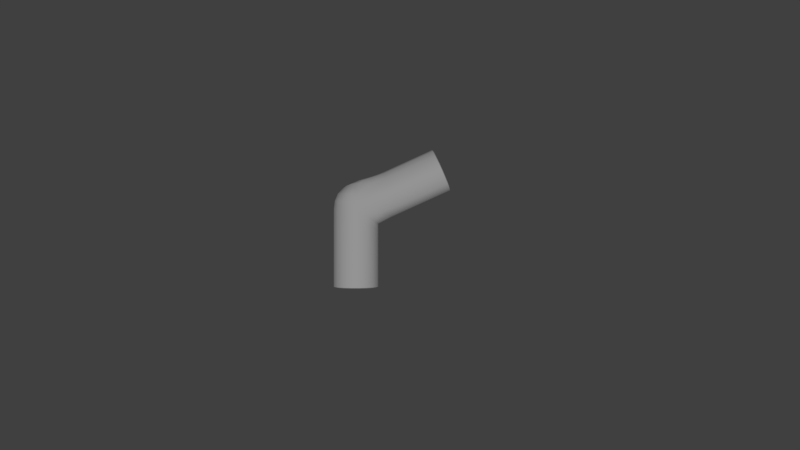# Source: Pipe06-model.blend  (saved by Blender 2.68.0; exported with 4.5.12 LTS)
import bpy
from mathutils import Matrix  # noqa: F401  (used for matrix-valued properties, if any)

bpy.ops.wm.read_factory_settings(use_empty=True)
scene = bpy.context.scene
scene.name = 'Scene'

# ---- collections
col_collection_1 = bpy.data.collections.new('Collection 1'); scene.collection.children.link(col_collection_1)

# ---- materials (node trees are filled in below, after node groups)
mat_01___default = bpy.data.materials.new('01_-_Default')
mat_01___default.alpha_threshold = 0.0
mat_01___default.use_transparent_shadow = False
mat_01___default.roughness = 0.5
mat_01___default.line_color = (0.0, 0.0, 0.0, 1.0)

# ---- material node trees

# ---- world
world_world = bpy.data.worlds.new('World'); scene.world = world_world
world_world.color = (0.05088, 0.05088, 0.05088)
world_world.use_sun_shadow = False
world_world.sun_shadow_jitter_overblur = 0.0
world_world.cycles.sampling_method = 'MANUAL'
world_world.cycles.sample_map_resolution = 256

# ---- cameras
cam_camera = bpy.data.cameras.new('Camera')
cam_camera.clip_end = 100.0
cam_camera.lens = 35.0
cam_camera.sensor_width = 32.0
cam_camera.sensor_height = 18.0
cam_camera.dof.focus_distance = 0.0
cam_camera.dof.aperture_fstop = 128.0

# ---- lights
light_sun = bpy.data.lights.new('Sun', 'SUN')
light_sun.transmission_factor = 0.0
light_sun.angle = 0.1993
light_sun.energy = 1.0
light_sun.shadow_buffer_clip_start = 0.5
light_sun.shadow_soft_size = 0.1
light_sun.shadow_cascade_max_distance = 1000.0
light_sun.cycles.use_multiple_importance_sampling = False

# ---- meshes
me_elbow_up = bpy.data.meshes.new('elbow_up')
me_elbow_up.from_pydata([(1.888, 2.547, -1.278), (1.945, 2.521, -0.9507), (1.945, 0.08415, -0.9507), (1.888, 0.08415, -1.278), (1.721, 2.628, -1.566), (1.721, 0.08415, -1.566), (1.467, 2.651, -1.78), (1.467, 0.08415, -1.78), (1.154, 2.651, -1.894), (1.154, 0.08416, -1.894), (0.8218, 2.651, -1.894), (0.8218, 0.08416, -1.894), (0.5094, 2.651, -1.78), (0.5094, 0.08416, -1.78), (0.2547, 2.648, -1.566), (0.2547, 0.08415, -1.566), (0.08843, 2.654, -1.278), (0.08843, 0.08415, -1.278), (0.03069, 2.653, -0.9507), (0.03069, 0.08415, -0.9507), (1.888, 2.766, -1.236), (1.945, 2.719, -0.9507), (1.721, 2.867, -1.623), (1.467, 3.03, -1.789), (1.154, 3.03, -1.894), (0.8218, 3.03, -1.894), (0.5094, 3.03, -1.741), (0.2547, 3.033, -1.537), (0.08843, 3.027, -1.236), (0.03069, 3.022, -0.9507), (0.8218, 3.339, -1.892), (1.154, 3.341, -1.889), (0.5094, 3.339, -1.737), (0.2547, 3.339, -1.534), (0.08843, 3.339, -1.261), (0.03069, 3.339, -0.9507), (0.8218, 3.636, -1.881), (1.154, 3.624, -1.881), (0.5094, 3.656, -1.769), (0.2547, 3.672, -1.558), (0.1211, 3.687, -1.274), (0.07659, 3.699, -0.9507), (0.8617, 3.959, -1.845), (1.154, 3.943, -1.845), (0.6072, 3.968, -1.737), (0.3927, 3.981, -1.534), (0.2445, 3.996, -1.261), (0.2153, 4.011, -0.9507), (0.9522, 4.384, -1.602), (1.123, 4.399, -1.636), (0.7742, 4.362, -1.551), (0.6064, 4.316, -1.44), (0.4472, 4.223, -1.236), (0.3649, 4.162, -0.9507), (1.209, 4.563, -1.366), (1.404, 4.596, -1.425), (1.265, 4.512, -1.563), (1.112, 4.548, -1.278), (1.034, 4.523, -1.113), (1.019, 4.523, -1.043), (1.01, 4.523, -1.009), (1.002, 4.519, -0.9507), (2.446, 3.045, -1.23), (2.495, 3.01, -0.9507), (2.314, 3.117, -1.48), (2.11, 3.233, -1.715), (1.83, 3.492, -1.823), (1.76, 3.773, -1.875), (1.685, 4.068, -1.839), (1.667, 4.522, -1.557), (1.598, 4.388, -1.63), (1.768, 4.754, -1.126), (1.825, 4.765, -0.9507), (2.036, 4.849, -0.9507), (1.999, 4.84, -1.121), (1.612, 4.686, -1.28), (1.9, 4.779, -1.275), (1.748, 4.687, -1.42), (2.773, 3.185, -1.226), (2.789, 3.142, -0.9507), (2.737, 3.28, -1.476), (2.679, 3.433, -1.662), (2.568, 3.733, -1.819), (2.471, 4.005, -1.871), (2.368, 4.291, -1.835), (2.226, 4.694, -1.553), (2.248, 4.626, -1.626), (2.155, 4.91, -0.9507), (2.155, 4.91, -1.117), (2.165, 4.876, -1.271), (2.18, 4.826, -1.416), (4.929, 4.161, -1.226), (4.949, 4.119, -0.9507), (4.887, 4.254, -1.476), (4.818, 4.401, -1.662), (4.685, 4.692, -1.819), (4.568, 4.956, -1.871), (4.444, 5.234, -1.835), (4.273, 5.626, -1.553), (4.3, 5.559, -1.626), (4.187, 5.836, -0.9507), (4.186, 5.836, -1.116), (4.199, 5.802, -1.271), (4.217, 5.754, -1.416), (4.933, 4.214, -1.211), (4.952, 4.174, -0.9507), (4.892, 4.302, -1.45), (4.827, 4.443, -1.628), (4.7, 4.72, -1.777), (4.588, 4.972, -1.827), (4.471, 5.237, -1.793), (4.307, 5.611, -1.523), (4.333, 5.547, -1.593), (4.225, 5.811, -0.9507), (4.224, 5.811, -1.107), (4.236, 5.779, -1.254), (4.254, 5.733, -1.393), (4.929, 4.265, -1.196), (4.947, 4.227, -0.9507), (4.891, 4.349, -1.423), (4.828, 4.482, -1.591), (4.708, 4.746, -1.733), (4.602, 4.985, -1.78), (4.49, 5.236, -1.748), (4.335, 5.591, -1.493), (4.36, 5.53, -1.559), (4.257, 5.781, -0.9507), (4.257, 5.781, -1.097), (4.268, 5.75, -1.237), (4.285, 5.707, -1.368), (1.888, 2.547, -0.6233), (1.888, 0.08415, -0.6233), (1.721, 2.628, -0.3353), (1.721, 0.08415, -0.3353), (1.467, 2.651, -0.1216), (1.467, 0.08415, -0.1216), (1.154, 2.651, -0.007882), (1.154, 0.08415, -0.007882), (0.8218, 2.651, -0.007882), (0.8218, 0.08415, -0.007882), (0.5094, 2.651, -0.1216), (0.5094, 0.08415, -0.1216), (0.2547, 2.648, -0.3353), (0.2547, 0.08415, -0.3353), (0.08843, 2.654, -0.6233), (0.08843, 0.08415, -0.6233), (1.888, 2.766, -0.6659), (1.721, 2.867, -0.278), (1.467, 3.03, -0.1128), (1.154, 3.03, -0.007882), (0.8218, 3.03, -0.007882), (0.5094, 3.03, -0.1606), (0.2547, 3.033, -0.3643), (0.08843, 3.027, -0.6659), (1.154, 3.341, -0.0122), (0.8218, 3.339, -0.009011), (0.5094, 3.339, -0.1646), (0.2547, 3.339, -0.3672), (0.08843, 3.339, -0.6402), (1.154, 3.624, -0.02075), (0.8218, 3.636, -0.02075), (0.5094, 3.656, -0.1329), (0.2547, 3.672, -0.3437), (0.1211, 3.687, -0.6277), (1.154, 3.943, -0.05657), (0.8617, 3.959, -0.05657), (0.6072, 3.968, -0.1644), (0.3927, 3.981, -0.3671), (0.2445, 3.996, -0.6402), (1.123, 4.399, -0.2657), (0.9522, 4.384, -0.2998), (0.7742, 4.362, -0.35), (0.6064, 4.316, -0.4613), (0.4472, 4.223, -0.6653), (1.265, 4.512, -0.3388), (1.404, 4.596, -0.476), (1.209, 4.563, -0.5358), (1.112, 4.548, -0.624), (1.034, 4.523, -0.7882), (1.019, 4.523, -0.8581), (1.01, 4.523, -0.8929), (2.446, 3.045, -0.6714), (2.314, 3.117, -0.421), (2.11, 3.233, -0.1866), (1.83, 3.492, -0.07842), (1.76, 3.773, -0.02627), (1.685, 4.068, -0.0621), (1.667, 4.522, -0.3443), (1.598, 4.388, -0.2712), (1.768, 4.754, -0.7753), (1.999, 4.84, -0.7808), (1.612, 4.686, -0.6211), (1.9, 4.779, -0.6266), (1.748, 4.687, -0.4815), (2.773, 3.185, -0.6755), (2.737, 3.28, -0.425), (2.679, 3.433, -0.2391), (2.568, 3.733, -0.08244), (2.471, 4.005, -0.03027), (2.368, 4.291, -0.06611), (2.226, 4.694, -0.3483), (2.248, 4.626, -0.2752), (2.155, 4.91, -0.7848), (2.165, 4.876, -0.6306), (2.18, 4.826, -0.4855), (4.929, 4.161, -0.6758), (4.887, 4.254, -0.4254), (4.818, 4.401, -0.2395), (4.685, 4.692, -0.0828), (4.568, 4.956, -0.03064), (4.444, 5.234, -0.06645), (4.273, 5.626, -0.3487), (4.3, 5.559, -0.2756), (4.186, 5.836, -0.7852), (4.199, 5.802, -0.6309), (4.217, 5.754, -0.4859), (4.933, 4.214, -0.69), (4.892, 4.302, -0.4511), (4.827, 4.443, -0.2738), (4.7, 4.72, -0.1243), (4.588, 4.972, -0.07459), (4.471, 5.237, -0.1088), (4.307, 5.611, -0.378), (4.333, 5.547, -0.3082), (4.224, 5.811, -0.7943), (4.236, 5.779, -0.6472), (4.254, 5.733, -0.5088), (4.929, 4.265, -0.705), (4.891, 4.349, -0.4783), (4.828, 4.482, -0.3101), (4.708, 4.746, -0.1683), (4.602, 4.985, -0.121), (4.49, 5.236, -0.1535), (4.335, 5.591, -0.4089), (4.36, 5.53, -0.3428), (4.257, 5.781, -0.804), (4.268, 5.75, -0.6644), (4.285, 5.707, -0.5331), (1.847, 0.04665, -0.9507), (1.795, 0.04665, -1.244), (1.795, 0.04665, -0.6573), (1.646, 0.04665, -0.3994), (1.418, 0.04665, -0.2079), (1.138, 0.04666, -0.106), (0.8401, 0.04666, -0.106), (0.5602, 0.04666, -0.2079), (0.332, 0.04666, -0.3994), (0.183, 0.04666, -0.6573), (0.1313, 0.04666, -0.9507), (0.183, 0.04666, -1.244), (0.332, 0.04666, -1.502), (0.5602, 0.04666, -1.694), (0.8401, 0.04666, -1.795), (1.138, 0.04666, -1.795), (1.418, 0.04665, -1.694), (1.646, 0.04665, -1.502), (1.191, 1.406, -0.9507), (1.179, 1.406, -1.025), (1.683, 0.0344, -1.218), (1.728, 0.0344, -0.9507), (1.179, 1.406, -0.8765), (1.683, 0.0344, -0.6831), (1.143, 1.406, -0.8111), (1.555, 0.0344, -0.4477), (1.089, 1.406, -0.7627), (1.359, 0.0344, -0.273), (1.022, 1.406, -0.7369), (1.117, 0.03441, -0.1801), (0.9507, 1.406, -0.7369), (0.8608, 0.03441, -0.1801), (0.8838, 1.406, -0.7627), (0.6197, 0.03441, -0.273), (0.8293, 1.406, -0.8111), (0.4231, 0.03441, -0.4477), (0.7937, 1.406, -0.8765), (0.2948, 0.03441, -0.6831), (0.7813, 1.406, -0.9507), (0.2502, 0.03441, -0.9507), (0.7937, 1.406, -1.025), (0.2948, 0.03441, -1.218), (0.8293, 1.406, -1.09), (0.4231, 0.03441, -1.454), (0.8838, 1.406, -1.139), (0.6197, 0.03441, -1.628), (0.9507, 1.406, -1.165), (0.8608, 0.03441, -1.721), (1.022, 1.406, -1.165), (1.117, 0.03441, -1.721), (1.089, 1.406, -1.139), (1.359, 0.03441, -1.628), (1.143, 1.406, -1.09), (1.555, 0.0344, -1.454), (3.572, 4.417, -1.004), (3.578, 4.408, -0.9573), (3.557, 4.436, -1.047), (3.534, 4.466, -1.079), (4.735, 4.692, -1.693), (3.5, 4.512, -1.098), (3.489, 4.524, -1.105), (3.451, 4.577, -1.114), (3.411, 4.632, -1.108), (3.365, 4.696, -1.072), (3.357, 4.709, -1.06), (3.34, 4.734, -1.036), (3.335, 4.743, -1.012), (3.332, 4.749, -0.9851), (3.333, 4.749, -0.9573), (3.332, 4.749, -0.9295), (3.335, 4.743, -0.9031), (3.34, 4.734, -0.8782), (3.357, 4.709, -0.8547), (3.365, 4.696, -0.8422), (3.411, 4.632, -0.8063), (3.451, 4.577, -0.8002), (3.489, 4.524, -0.8091), (3.534, 4.466, -0.836), (3.557, 4.436, -0.8678), (3.572, 4.417, -0.9108), (1.356, 4.653, -0.9507)], [], [(0, 1, 2, 3), (4, 0, 3, 5), (6, 4, 5, 7), (8, 6, 7, 9), (10, 8, 9, 11), (12, 10, 11, 13), (14, 12, 13, 15), (16, 14, 15, 17), (18, 16, 17, 19), (1, 0, 20, 21), (0, 4, 22, 20), (23, 22, 4, 6), (24, 23, 6, 8), (25, 24, 8, 10), (26, 25, 10, 12), (27, 26, 12, 14), (28, 27, 14, 16), (29, 28, 16, 18), (30, 31, 24, 25), (32, 30, 25, 26), (33, 32, 26, 27), (34, 33, 27, 28), (35, 34, 28, 29), (36, 37, 31, 30), (38, 36, 30, 32), (39, 38, 32, 33), (40, 39, 33, 34), (41, 40, 34, 35), (42, 43, 37, 36), (44, 42, 36, 38), (45, 44, 38, 39), (46, 45, 39, 40), (47, 46, 40, 41), (48, 49, 43, 42), (50, 48, 42, 44), (51, 50, 44, 45), (52, 51, 45, 46), (53, 52, 46, 47), (54, 55, 56, 49), (57, 54, 49, 48), (58, 57, 48, 50), (59, 58, 50, 51), (60, 59, 51, 52), (61, 60, 52, 53), (21, 20, 62, 63), (20, 22, 64, 62), (22, 23, 65, 64), (23, 31, 66, 65), (31, 37, 67, 66), (37, 43, 68, 67), (49, 56, 69, 70), (43, 49, 70, 68), (71, 72, 73, 74), (75, 71, 74, 76), (55, 75, 76, 77), (56, 55, 77, 69), (63, 62, 78, 79), (62, 64, 80, 78), (64, 65, 81, 80), (65, 66, 82, 81), (66, 67, 83, 82), (67, 68, 84, 83), (70, 69, 85, 86), (68, 70, 86, 84), (74, 73, 87, 88), (76, 74, 88, 89), (77, 76, 89, 90), (69, 77, 90, 85), (79, 78, 91, 92), (78, 80, 93, 91), (80, 81, 94, 93), (81, 82, 95, 94), (82, 83, 96, 95), (83, 84, 97, 96), (86, 85, 98, 99), (84, 86, 99, 97), (88, 87, 100, 101), (89, 88, 101, 102), (90, 89, 102, 103), (85, 90, 103, 98), (92, 91, 104, 105), (91, 93, 106, 104), (93, 94, 107, 106), (94, 95, 108, 107), (95, 96, 109, 108), (96, 97, 110, 109), (99, 98, 111, 112), (97, 99, 112, 110), (101, 100, 113, 114), (102, 101, 114, 115), (103, 102, 115, 116), (98, 103, 116, 111), (105, 104, 117, 118), (104, 106, 119, 117), (106, 107, 120, 119), (107, 108, 121, 120), (108, 109, 122, 121), (109, 110, 123, 122), (112, 111, 124, 125), (110, 112, 125, 123), (114, 113, 126, 127), (115, 114, 127, 128), (116, 115, 128, 129), (111, 116, 129, 124), (2, 1, 130, 131), (131, 130, 132, 133), (133, 132, 134, 135), (135, 134, 136, 137), (137, 136, 138, 139), (139, 138, 140, 141), (141, 140, 142, 143), (143, 142, 144, 145), (145, 144, 18, 19), (1, 21, 146, 130), (130, 146, 147, 132), (132, 147, 148, 134), (134, 148, 149, 136), (136, 149, 150, 138), (138, 150, 151, 140), (140, 151, 152, 142), (142, 152, 153, 144), (144, 153, 29, 18), (149, 154, 155, 150), (150, 155, 156, 151), (151, 156, 157, 152), (152, 157, 158, 153), (153, 158, 35, 29), (154, 159, 160, 155), (155, 160, 161, 156), (156, 161, 162, 157), (157, 162, 163, 158), (158, 163, 41, 35), (159, 164, 165, 160), (160, 165, 166, 161), (161, 166, 167, 162), (162, 167, 168, 163), (163, 168, 47, 41), (164, 169, 170, 165), (165, 170, 171, 166), (166, 171, 172, 167), (167, 172, 173, 168), (168, 173, 53, 47), (174, 175, 176, 169), (169, 176, 177, 170), (170, 177, 178, 171), (171, 178, 179, 172), (172, 179, 180, 173), (173, 180, 61, 53), (181, 146, 21, 63), (182, 147, 146, 181), (183, 148, 147, 182), (184, 154, 148, 183), (185, 159, 154, 184), (186, 164, 159, 185), (187, 174, 169, 188), (188, 169, 164, 186), (73, 72, 189, 190), (190, 189, 191, 192), (192, 191, 175, 193), (193, 175, 174, 187), (194, 181, 63, 79), (195, 182, 181, 194), (196, 183, 182, 195), (197, 184, 183, 196), (198, 185, 184, 197), (199, 186, 185, 198), (200, 187, 188, 201), (201, 188, 186, 199), (87, 73, 190, 202), (202, 190, 192, 203), (203, 192, 193, 204), (204, 193, 187, 200), (205, 194, 79, 92), (206, 195, 194, 205), (207, 196, 195, 206), (208, 197, 196, 207), (209, 198, 197, 208), (210, 199, 198, 209), (211, 200, 201, 212), (212, 201, 199, 210), (100, 87, 202, 213), (213, 202, 203, 214), (214, 203, 204, 215), (215, 204, 200, 211), (216, 205, 92, 105), (217, 206, 205, 216), (218, 207, 206, 217), (219, 208, 207, 218), (220, 209, 208, 219), (221, 210, 209, 220), (222, 211, 212, 223), (223, 212, 210, 221), (113, 100, 213, 224), (224, 213, 214, 225), (225, 214, 215, 226), (226, 215, 211, 222), (227, 216, 105, 118), (228, 217, 216, 227), (229, 218, 217, 228), (230, 219, 218, 229), (231, 220, 219, 230), (232, 221, 220, 231), (233, 222, 223, 234), (234, 223, 221, 232), (126, 113, 224, 235), (235, 224, 225, 236), (236, 225, 226, 237), (237, 226, 222, 233), (238, 239, 3, 2), (240, 238, 2, 131), (241, 240, 131, 133), (242, 241, 133, 135), (243, 242, 135, 137), (244, 243, 137, 139), (245, 244, 139, 141), (246, 245, 141, 143), (247, 246, 143, 145), (248, 247, 145, 19), (249, 248, 19, 17), (250, 249, 17, 15), (251, 250, 15, 13), (252, 251, 13, 11), (253, 252, 11, 9), (254, 253, 9, 7), (255, 254, 7, 5), (239, 255, 5, 3), (256, 257, 258, 259), (260, 256, 259, 261), (262, 260, 261, 263), (264, 262, 263, 265), (266, 264, 265, 267), (268, 266, 267, 269), (270, 268, 269, 271), (272, 270, 271, 273), (274, 272, 273, 275), (276, 274, 275, 277), (278, 276, 277, 279), (280, 278, 279, 281), (282, 280, 281, 283), (284, 282, 283, 285), (286, 284, 285, 287), (288, 286, 287, 289), (290, 288, 289, 291), (257, 290, 291, 258), (118, 117, 292, 293), (117, 119, 294, 292), (119, 120, 295, 294), (120, 296, 297, 295), (296, 121, 298, 297), (121, 122, 299, 298), (122, 123, 300, 299), (123, 125, 301, 300), (125, 124, 302, 301), (124, 129, 303, 302), (129, 128, 304, 303), (128, 127, 305, 304), (127, 126, 306, 305), (126, 235, 307, 306), (235, 236, 308, 307), (236, 237, 309, 308), (237, 233, 310, 309), (233, 234, 311, 310), (234, 232, 312, 311), (232, 231, 313, 312), (231, 230, 314, 313), (230, 229, 315, 314), (229, 228, 316, 315), (228, 227, 317, 316), (227, 118, 293, 317), (239, 238, 259, 258), (238, 240, 261, 259), (240, 241, 263, 261), (241, 242, 265, 263), (242, 243, 267, 265), (243, 244, 269, 267), (244, 245, 271, 269), (245, 246, 273, 271), (246, 247, 275, 273), (247, 248, 277, 275), (248, 249, 279, 277), (249, 250, 281, 279), (250, 251, 283, 281), (251, 252, 285, 283), (252, 253, 287, 285), (253, 254, 289, 287), (254, 255, 291, 289), (255, 239, 258, 291), (120, 121, 296), (23, 24, 31), (148, 154, 149), (55, 54, 318), (54, 57, 318), (57, 58, 318), (58, 59, 318), (59, 60, 318), (60, 61, 318), (61, 180, 318), (180, 179, 318), (179, 178, 318), (178, 177, 318), (177, 176, 318), (176, 175, 318), (175, 191, 318), (191, 189, 318), (189, 72, 318), (72, 71, 318), (71, 75, 318), (75, 55, 318)])
me_elbow_up.polygons.foreach_set('use_smooth', [True] * 308)
_k = set([(2, 3), (2, 131), (3, 5), (5, 7), (7, 9), (9, 11), (11, 13), (13, 15), (15, 17), (17, 19), (19, 145), (91, 92), (91, 93), (92, 205), (93, 94), (94, 95), (95, 96), (96, 97), (97, 99), (98, 99), (98, 103), (100, 101), (100, 213), (101, 102), (102, 103), (131, 133), (133, 135), (135, 137), (137, 139), (139, 141), (141, 143), (143, 145), (205, 206), (206, 207), (207, 208), (208, 209), (209, 210), (210, 212), (211, 212), (211, 215), (213, 214), (214, 215), (256, 257), (256, 260), (257, 290), (260, 262), (262, 264), (264, 266), (266, 268), (268, 270), (270, 272), (272, 274), (274, 276), (276, 278), (278, 280), (280, 282), (282, 284), (284, 286), (286, 288), (288, 290), (292, 293), (292, 294), (293, 317), (294, 295), (295, 297), (297, 298), (298, 299), (299, 300), (300, 301), (301, 302), (302, 303), (303, 304), (304, 305), (305, 306), (306, 307), (307, 308), (308, 309), (309, 310), (310, 311), (311, 312), (312, 313), (313, 314), (314, 315), (315, 316), (316, 317)])
me_elbow_up.attributes.new('sharp_edge', 'BOOLEAN', 'EDGE').data.foreach_set('value', [ (min(e.vertices), max(e.vertices)) in _k for e in me_elbow_up.edges])
_uv = me_elbow_up.uv_layers.new(name='UVMap')
_uv.uv.foreach_set('vector', [0.7074, 0.4166, 0.6749, 0.4291, 0.5558, 0.2197, 0.5885, 0.2116, 0.7432, 0.4075, 0.7074, 0.4166, 0.5885, 0.2116, 0.6163, 0.2006, 0.7735, 0.3883, 0.7432, 0.4075, 0.6163, 0.2006, 0.6418, 0.1876, 0.8004, 0.3662, 0.7735, 0.3883, 0.6418, 0.1876, 0.6657, 0.1732, 0.8264, 0.3448, 0.8004, 0.3662, 0.6657, 0.1732, 0.6885, 0.1572, 0.8519, 0.3241, 0.8264, 0.3448, 0.6885, 0.1572, 0.7105, 0.1397, 0.8777, 0.3039, 0.8519, 0.3241, 0.7105, 0.1397, 0.7315, 0.1203, 0.9047, 0.2846, 0.8777, 0.3039, 0.7315, 0.1203, 0.752, 0.09784, 0.9321, 0.2645, 0.9047, 0.2846, 0.752, 0.09784, 0.7714, 0.06966, 0.6749, 0.4291, 0.7074, 0.4166, 0.7135, 0.4402, 0.6833, 0.4471, 0.7074, 0.4166, 0.7432, 0.4075, 0.7624, 0.4284, 0.7135, 0.4402, 0.8002, 0.419, 0.7624, 0.4284, 0.7432, 0.4075, 0.7735, 0.3883, 0.8256, 0.3953, 0.8002, 0.419, 0.7735, 0.3883, 0.8004, 0.3662, 0.8505, 0.3733, 0.8256, 0.3953, 0.8004, 0.3662, 0.8264, 0.3448, 0.8764, 0.3517, 0.8505, 0.3733, 0.8264, 0.3448, 0.8519, 0.3241, 0.9019, 0.3328, 0.8764, 0.3517, 0.8519, 0.3241, 0.8777, 0.3039, 0.9295, 0.313, 0.9019, 0.3328, 0.8777, 0.3039, 0.9047, 0.2846, 0.9539, 0.2963, 0.9295, 0.313, 0.9047, 0.2846, 0.9321, 0.2645, 0.8698, 0.3953, 0.8471, 0.4177, 0.8256, 0.3953, 0.8505, 0.3733, 0.8946, 0.3744, 0.8698, 0.3953, 0.8505, 0.3733, 0.8764, 0.3517, 0.9189, 0.3565, 0.8946, 0.3744, 0.8764, 0.3517, 0.9019, 0.3328, 0.9442, 0.34, 0.9189, 0.3565, 0.9019, 0.3328, 0.9295, 0.313, 0.9714, 0.3241, 0.9442, 0.34, 0.9295, 0.313, 0.9539, 0.2963, 0.8886, 0.4148, 0.8671, 0.4363, 0.8471, 0.4177, 0.8698, 0.3953, 0.9111, 0.3973, 0.8886, 0.4148, 0.8698, 0.3953, 0.8946, 0.3744, 0.9339, 0.3818, 0.9111, 0.3973, 0.8946, 0.3744, 0.9189, 0.3565, 0.9581, 0.3694, 0.9339, 0.3818, 0.9189, 0.3565, 0.9442, 0.34, 0.9882, 0.3577, 0.9581, 0.3694, 0.9442, 0.34, 0.9714, 0.3241, 0.9064, 0.4361, 0.89, 0.4551, 0.8671, 0.4363, 0.8886, 0.4148, 0.9232, 0.421, 0.9064, 0.4361, 0.8886, 0.4148, 0.9111, 0.3973, 0.9437, 0.4082, 0.9232, 0.421, 0.9111, 0.3973, 0.9339, 0.3818, 0.9682, 0.3975, 0.9437, 0.4082, 0.9339, 0.3818, 0.9581, 0.3694, 0.9974, 0.392, 0.9682, 0.3975, 0.9581, 0.3694, 0.9882, 0.3577, 0.9355, 0.4645, 0.9278, 0.4772, 0.89, 0.4551, 0.9064, 0.4361, 0.9438, 0.4518, 0.9355, 0.4645, 0.9064, 0.4361, 0.9232, 0.421, 0.9549, 0.4393, 0.9438, 0.4518, 0.9232, 0.421, 0.9437, 0.4082, 0.9728, 0.4242, 0.9549, 0.4393, 0.9437, 0.4082, 0.9682, 0.3975, 0.9999, 0.4138, 0.9728, 0.4242, 0.9682, 0.3975, 0.9974, 0.392, 0.9503, 0.4952, 0.9397, 0.511, 0.9319, 0.4937, 0.9278, 0.4772, 0.9602, 0.4886, 0.9503, 0.4952, 0.9278, 0.4772, 0.9355, 0.4645, 0.9765, 0.4843, 0.9602, 0.4886, 0.9355, 0.4645, 0.9438, 0.4518, 0.9831, 0.4843, 0.9765, 0.4843, 0.9438, 0.4518, 0.9549, 0.4393, 0.9864, 0.4841, 0.9831, 0.4843, 0.9549, 0.4393, 0.9728, 0.4242, 0.9919, 0.4842, 0.9864, 0.4841, 0.9728, 0.4242, 0.9999, 0.4138, 0.6833, 0.4471, 0.7135, 0.4402, 0.7126, 0.5071, 0.6839, 0.5091, 0.7135, 0.4402, 0.7624, 0.4284, 0.7415, 0.4994, 0.7126, 0.5071, 0.7624, 0.4284, 0.8002, 0.419, 0.7744, 0.4883, 0.7415, 0.4994, 0.8002, 0.419, 0.8471, 0.4177, 0.8152, 0.48, 0.7744, 0.4883, 0.8471, 0.4177, 0.8671, 0.4363, 0.8427, 0.4909, 0.8152, 0.48, 0.8671, 0.4363, 0.89, 0.4551, 0.8706, 0.5017, 0.8427, 0.4909, 0.9278, 0.4772, 0.9319, 0.4937, 0.9156, 0.5268, 0.906, 0.5139, 0.89, 0.4551, 0.9278, 0.4772, 0.906, 0.5139, 0.8706, 0.5017, 0.9573, 0.5551, 0.9723, 0.565, 0.9665, 0.5862, 0.9515, 0.5784, 0.9471, 0.5353, 0.9573, 0.5551, 0.9515, 0.5784, 0.9398, 0.5637, 0.9397, 0.511, 0.9471, 0.5353, 0.9398, 0.5637, 0.9302, 0.5436, 0.9319, 0.4937, 0.9397, 0.511, 0.9302, 0.5436, 0.9156, 0.5268, 0.6839, 0.5091, 0.7126, 0.5071, 0.7095, 0.5425, 0.6822, 0.5408, 0.7126, 0.5071, 0.7415, 0.4994, 0.7358, 0.545, 0.7095, 0.5425, 0.7415, 0.4994, 0.7744, 0.4883, 0.7598, 0.5482, 0.7358, 0.545, 0.7744, 0.4883, 0.8152, 0.48, 0.7945, 0.555, 0.7598, 0.5482, 0.8152, 0.48, 0.8427, 0.4909, 0.8225, 0.5615, 0.7945, 0.555, 0.8427, 0.4909, 0.8706, 0.5017, 0.8515, 0.5687, 0.8225, 0.5615, 0.906, 0.5139, 0.9156, 0.5268, 0.9007, 0.5812, 0.8914, 0.5785, 0.8706, 0.5017, 0.906, 0.5139, 0.8914, 0.5785, 0.8515, 0.5687, 0.9515, 0.5784, 0.9665, 0.5862, 0.9632, 0.5987, 0.9477, 0.5945, 0.9398, 0.5637, 0.9515, 0.5784, 0.9477, 0.5945, 0.9331, 0.5903, 0.9302, 0.5436, 0.9398, 0.5637, 0.9331, 0.5903, 0.9186, 0.5861, 0.9156, 0.5268, 0.9302, 0.5436, 0.9186, 0.5861, 0.9007, 0.5812, 0.6822, 0.5408, 0.7095, 0.5425, 0.6977, 0.7603, 0.6703, 0.7689, 0.7095, 0.5425, 0.7358, 0.545, 0.7216, 0.7553, 0.6977, 0.7603, 0.7358, 0.545, 0.7598, 0.5482, 0.742, 0.7541, 0.7216, 0.7553, 0.7598, 0.5482, 0.7945, 0.555, 0.7705, 0.7557, 0.742, 0.7541, 0.7945, 0.555, 0.8225, 0.5615, 0.7932, 0.7584, 0.7705, 0.7557, 0.8225, 0.5615, 0.8515, 0.5687, 0.8162, 0.7626, 0.7932, 0.7584, 0.8914, 0.5785, 0.9007, 0.5812, 0.8546, 0.7754, 0.8467, 0.7725, 0.8515, 0.5687, 0.8914, 0.5785, 0.8467, 0.7725, 0.8162, 0.7626, 0.9477, 0.5945, 0.9632, 0.5987, 0.909, 0.8011, 0.8949, 0.7924, 0.9331, 0.5903, 0.9477, 0.5945, 0.8949, 0.7924, 0.8821, 0.7859, 0.9186, 0.5861, 0.9331, 0.5903, 0.8821, 0.7859, 0.8703, 0.7799, 0.9007, 0.5812, 0.9186, 0.5861, 0.8703, 0.7799, 0.8546, 0.7754, 0.6703, 0.7689, 0.6977, 0.7603, 0.6988, 0.7653, 0.6735, 0.7741, 0.6977, 0.7603, 0.7216, 0.7553, 0.7221, 0.7602, 0.6988, 0.7653, 0.7216, 0.7553, 0.742, 0.7541, 0.7425, 0.7585, 0.7221, 0.7602, 0.742, 0.7541, 0.7705, 0.7557, 0.7705, 0.76, 0.7425, 0.7585, 0.7705, 0.7557, 0.7932, 0.7584, 0.793, 0.7625, 0.7705, 0.76, 0.7932, 0.7584, 0.8162, 0.7626, 0.8157, 0.7665, 0.793, 0.7625, 0.8467, 0.7725, 0.8546, 0.7754, 0.8533, 0.7793, 0.8456, 0.7762, 0.8162, 0.7626, 0.8467, 0.7725, 0.8456, 0.7762, 0.8157, 0.7665, 0.8949, 0.7924, 0.909, 0.8011, 0.9061, 0.805, 0.8931, 0.7965, 0.8821, 0.7859, 0.8949, 0.7924, 0.8931, 0.7965, 0.8806, 0.79, 0.8703, 0.7799, 0.8821, 0.7859, 0.8806, 0.79, 0.8689, 0.7838, 0.8546, 0.7754, 0.8703, 0.7799, 0.8689, 0.7838, 0.8533, 0.7793, 0.6735, 0.7741, 0.6988, 0.7653, 0.6999, 0.7703, 0.6767, 0.7789, 0.6988, 0.7653, 0.7221, 0.7602, 0.7227, 0.7652, 0.6999, 0.7703, 0.7221, 0.7602, 0.7425, 0.7585, 0.743, 0.763, 0.7227, 0.7652, 0.7425, 0.7585, 0.7705, 0.76, 0.7706, 0.7642, 0.743, 0.763, 0.7705, 0.76, 0.793, 0.7625, 0.7928, 0.7665, 0.7706, 0.7642, 0.793, 0.7625, 0.8157, 0.7665, 0.8153, 0.7703, 0.7928, 0.7665, 0.8456, 0.7762, 0.8533, 0.7793, 0.8521, 0.783, 0.8445, 0.7798, 0.8157, 0.7665, 0.8456, 0.7762, 0.8445, 0.7798, 0.8153, 0.7703, 0.8931, 0.7965, 0.9061, 0.805, 0.9034, 0.8086, 0.8914, 0.8004, 0.8806, 0.79, 0.8931, 0.7965, 0.8914, 0.8004, 0.8792, 0.794, 0.8689, 0.7838, 0.8806, 0.79, 0.8792, 0.794, 0.8675, 0.7878, 0.8533, 0.7793, 0.8689, 0.7838, 0.8675, 0.7878, 0.8521, 0.783, 0.2137, 0.468, 0.3593, 0.6508, 0.3363, 0.6756, 0.1946, 0.4944, 0.1946, 0.4944, 0.3363, 0.6756, 0.3152, 0.7047, 0.1746, 0.5155, 0.1746, 0.5155, 0.3152, 0.7047, 0.2869, 0.725, 0.1538, 0.5338, 0.1538, 0.5338, 0.2869, 0.725, 0.2572, 0.7413, 0.1321, 0.5501, 0.1321, 0.5501, 0.2572, 0.7413, 0.2285, 0.757, 0.1094, 0.5648, 0.1094, 0.5648, 0.2285, 0.757, 0.2006, 0.7725, 0.08568, 0.5783, 0.08568, 0.5783, 0.2006, 0.7725, 0.173, 0.7884, 0.06058, 0.5901, 0.06058, 0.5901, 0.173, 0.7884, 0.1458, 0.8057, 0.03296, 0.6004, 0.03296, 0.6004, 0.1458, 0.8057, 0.1177, 0.8231, 0.0005437, 0.6077, 0.3593, 0.6508, 0.3725, 0.6648, 0.3554, 0.6897, 0.3363, 0.6756, 0.3363, 0.6756, 0.3554, 0.6897, 0.3271, 0.7296, 0.3152, 0.7047, 0.3152, 0.7047, 0.3271, 0.7296, 0.3049, 0.7603, 0.2869, 0.725, 0.2869, 0.725, 0.3049, 0.7603, 0.2743, 0.7746, 0.2572, 0.7413, 0.2572, 0.7413, 0.2743, 0.7746, 0.2454, 0.7891, 0.2285, 0.757, 0.2285, 0.757, 0.2454, 0.7891, 0.2166, 0.8046, 0.2006, 0.7725, 0.2006, 0.7725, 0.2166, 0.8046, 0.1903, 0.8207, 0.173, 0.7884, 0.173, 0.7884, 0.1903, 0.8207, 0.1624, 0.8384, 0.1458, 0.8057, 0.1458, 0.8057, 0.1624, 0.8384, 0.1385, 0.8543, 0.1177, 0.8231, 0.2743, 0.7746, 0.2867, 0.8022, 0.2583, 0.8145, 0.2454, 0.7891, 0.2454, 0.7891, 0.2583, 0.8145, 0.2304, 0.8292, 0.2166, 0.8046, 0.2166, 0.8046, 0.2304, 0.8292, 0.2054, 0.8447, 0.1903, 0.8207, 0.1903, 0.8207, 0.2054, 0.8447, 0.1814, 0.8614, 0.1624, 0.8384, 0.1624, 0.8384, 0.1814, 0.8614, 0.1571, 0.8801, 0.1385, 0.8543, 0.2867, 0.8022, 0.2963, 0.8269, 0.269, 0.8385, 0.2583, 0.8145, 0.2583, 0.8145, 0.269, 0.8385, 0.245, 0.8525, 0.2304, 0.8292, 0.2304, 0.8292, 0.245, 0.8525, 0.2228, 0.8674, 0.2054, 0.8447, 0.2054, 0.8447, 0.2228, 0.8674, 0.2028, 0.8847, 0.1814, 0.8614, 0.1814, 0.8614, 0.2028, 0.8847, 0.1812, 0.9076, 0.1571, 0.8801, 0.2963, 0.8269, 0.3049, 0.8545, 0.2818, 0.8624, 0.269, 0.8385, 0.269, 0.8385, 0.2818, 0.8624, 0.262, 0.872, 0.245, 0.8525, 0.245, 0.8525, 0.262, 0.872, 0.243, 0.8858, 0.2228, 0.8674, 0.2228, 0.8674, 0.243, 0.8858, 0.2244, 0.9041, 0.2028, 0.8847, 0.2028, 0.8847, 0.2244, 0.9041, 0.2088, 0.9284, 0.1812, 0.9076, 0.3049, 0.8545, 0.311, 0.8967, 0.2968, 0.899, 0.2818, 0.8624, 0.2818, 0.8624, 0.2968, 0.899, 0.2823, 0.9019, 0.262, 0.872, 0.262, 0.872, 0.2823, 0.9019, 0.267, 0.9073, 0.243, 0.8858, 0.243, 0.8858, 0.267, 0.9073, 0.2468, 0.9179, 0.2244, 0.9041, 0.2244, 0.9041, 0.2468, 0.9179, 0.2275, 0.9386, 0.2088, 0.9284, 0.3245, 0.9064, 0.3373, 0.9198, 0.3191, 0.9237, 0.311, 0.8967, 0.311, 0.8967, 0.3191, 0.9237, 0.3095, 0.9302, 0.2968, 0.899, 0.2968, 0.899, 0.3095, 0.9302, 0.2997, 0.9433, 0.2823, 0.9019, 0.2823, 0.9019, 0.2997, 0.9433, 0.2973, 0.9492, 0.267, 0.9073, 0.267, 0.9073, 0.2973, 0.9492, 0.2959, 0.9522, 0.2468, 0.9179, 0.2468, 0.9179, 0.2959, 0.9522, 0.294, 0.9572, 0.2275, 0.9386, 0.4163, 0.7128, 0.3554, 0.6897, 0.3725, 0.6648, 0.4284, 0.6876, 0.3989, 0.7363, 0.3271, 0.7296, 0.3554, 0.6897, 0.4163, 0.7128, 0.3769, 0.7621, 0.3049, 0.7603, 0.3271, 0.7296, 0.3989, 0.7363, 0.3546, 0.7959, 0.2867, 0.8022, 0.3049, 0.7603, 0.3769, 0.7621, 0.3545, 0.8248, 0.2963, 0.8269, 0.2867, 0.8022, 0.3546, 0.7959, 0.3541, 0.854, 0.3049, 0.8545, 0.2963, 0.8269, 0.3545, 0.8248, 0.3604, 0.9038, 0.3245, 0.9064, 0.311, 0.8967, 0.3522, 0.8904, 0.3522, 0.8904, 0.311, 0.8967, 0.3049, 0.8545, 0.3541, 0.854, 0.3955, 0.9717, 0.3741, 0.9691, 0.3707, 0.9519, 0.3939, 0.9553, 0.3939, 0.9553, 0.3707, 0.9519, 0.3566, 0.9355, 0.3849, 0.9392, 0.3849, 0.9392, 0.3566, 0.9355, 0.3373, 0.9198, 0.3703, 0.9232, 0.3703, 0.9232, 0.3373, 0.9198, 0.3245, 0.9064, 0.3604, 0.9038, 0.4495, 0.7228, 0.4163, 0.7128, 0.4284, 0.6876, 0.4578, 0.6974, 0.4423, 0.7476, 0.3989, 0.7363, 0.4163, 0.7128, 0.4495, 0.7228, 0.4364, 0.7705, 0.3769, 0.7621, 0.3989, 0.7363, 0.4423, 0.7476, 0.43, 0.8045, 0.3546, 0.7959, 0.3769, 0.7621, 0.4364, 0.7705, 0.4257, 0.8322, 0.3545, 0.8248, 0.3546, 0.7959, 0.43, 0.8045, 0.4217, 0.8611, 0.3541, 0.854, 0.3545, 0.8248, 0.4257, 0.8322, 0.4151, 0.9103, 0.3604, 0.9038, 0.3522, 0.8904, 0.416, 0.9008, 0.416, 0.9008, 0.3522, 0.8904, 0.3541, 0.854, 0.4217, 0.8611, 0.408, 0.9733, 0.3955, 0.9717, 0.3939, 0.9553, 0.4099, 0.9577, 0.4099, 0.9577, 0.3939, 0.9553, 0.3849, 0.9392, 0.4114, 0.9429, 0.4114, 0.9429, 0.3849, 0.9392, 0.3703, 0.9232, 0.413, 0.9283, 0.413, 0.9283, 0.3703, 0.9232, 0.3604, 0.9038, 0.4151, 0.9103, 0.6518, 0.7913, 0.4495, 0.7228, 0.4578, 0.6974, 0.6699, 0.7693, 0.6384, 0.8114, 0.4423, 0.7476, 0.4495, 0.7228, 0.6518, 0.7913, 0.6299, 0.8295, 0.4364, 0.7705, 0.4423, 0.7476, 0.6384, 0.8114, 0.6211, 0.8557, 0.43, 0.8045, 0.4364, 0.7705, 0.6299, 0.8295, 0.6153, 0.8773, 0.4257, 0.8322, 0.43, 0.8045, 0.6211, 0.8557, 0.6106, 0.8999, 0.4217, 0.8611, 0.4257, 0.8322, 0.6153, 0.8773, 0.6082, 0.9396, 0.4151, 0.9103, 0.416, 0.9008, 0.6084, 0.9313, 0.6084, 0.9313, 0.416, 0.9008, 0.4217, 0.8611, 0.6106, 0.8999, 0.6115, 0.9984, 0.408, 0.9733, 0.4099, 0.9577, 0.6088, 0.9825, 0.6088, 0.9825, 0.4099, 0.9577, 0.4114, 0.9429, 0.6076, 0.9684, 0.6076, 0.9684, 0.4114, 0.9429, 0.413, 0.9283, 0.6065, 0.9555, 0.6065, 0.9555, 0.413, 0.9283, 0.4151, 0.9103, 0.6082, 0.9396, 0.6561, 0.7942, 0.6518, 0.7913, 0.6699, 0.7693, 0.6735, 0.7741, 0.6428, 0.8137, 0.6384, 0.8114, 0.6518, 0.7913, 0.6561, 0.7942, 0.6338, 0.8315, 0.6299, 0.8295, 0.6384, 0.8114, 0.6428, 0.8137, 0.625, 0.8573, 0.6211, 0.8557, 0.6299, 0.8295, 0.6338, 0.8315, 0.619, 0.8786, 0.6153, 0.8773, 0.6211, 0.8557, 0.625, 0.8573, 0.6143, 0.9009, 0.6106, 0.8999, 0.6153, 0.8773, 0.619, 0.8786, 0.6122, 0.9399, 0.6082, 0.9396, 0.6084, 0.9313, 0.6122, 0.9317, 0.6122, 0.9317, 0.6084, 0.9313, 0.6106, 0.8999, 0.6143, 0.9009, 0.6161, 0.9974, 0.6115, 0.9984, 0.6088, 0.9825, 0.6131, 0.9824, 0.6131, 0.9824, 0.6088, 0.9825, 0.6076, 0.9684, 0.6119, 0.9686, 0.6119, 0.9686, 0.6076, 0.9684, 0.6065, 0.9555, 0.6105, 0.9557, 0.6105, 0.9557, 0.6065, 0.9555, 0.6082, 0.9396, 0.6122, 0.9399, 0.6602, 0.7971, 0.6561, 0.7942, 0.6735, 0.7741, 0.6767, 0.7789, 0.6471, 0.816, 0.6428, 0.8137, 0.6561, 0.7942, 0.6602, 0.7971, 0.6377, 0.8336, 0.6338, 0.8315, 0.6428, 0.8137, 0.6471, 0.816, 0.6287, 0.8589, 0.625, 0.8573, 0.6338, 0.8315, 0.6377, 0.8336, 0.6227, 0.88, 0.619, 0.8786, 0.625, 0.8573, 0.6287, 0.8589, 0.618, 0.9019, 0.6143, 0.9009, 0.619, 0.8786, 0.6227, 0.88, 0.616, 0.9401, 0.6122, 0.9399, 0.6122, 0.9317, 0.6159, 0.932, 0.6159, 0.932, 0.6122, 0.9317, 0.6143, 0.9009, 0.618, 0.9019, 0.6204, 0.9963, 0.6161, 0.9974, 0.6131, 0.9824, 0.6174, 0.9823, 0.6174, 0.9823, 0.6131, 0.9824, 0.6119, 0.9686, 0.616, 0.9688, 0.616, 0.9688, 0.6119, 0.9686, 0.6105, 0.9557, 0.6147, 0.9559, 0.6147, 0.9559, 0.6105, 0.9557, 0.6122, 0.9399, 0.616, 0.9401, 0.5555, 0.2082, 0.5855, 0.202, 0.5885, 0.2116, 0.5558, 0.2197, 0.1871, 0.4883, 0.2035, 0.4635, 0.2137, 0.468, 0.1946, 0.4944, 0.1682, 0.5086, 0.1871, 0.4883, 0.1946, 0.4944, 0.1746, 0.5155, 0.1481, 0.5265, 0.1682, 0.5086, 0.1746, 0.5155, 0.1538, 0.5338, 0.1269, 0.5425, 0.1481, 0.5265, 0.1538, 0.5338, 0.1321, 0.5501, 0.1047, 0.5569, 0.1269, 0.5425, 0.1321, 0.5501, 0.1094, 0.5648, 0.08138, 0.5699, 0.1047, 0.5569, 0.1094, 0.5648, 0.08568, 0.5783, 0.05681, 0.5812, 0.08138, 0.5699, 0.08568, 0.5783, 0.06058, 0.5901, 0.03017, 0.5905, 0.05681, 0.5812, 0.06058, 0.5901, 0.03296, 0.6004, 9.996e-05, 0.5957, 0.03017, 0.5905, 0.03296, 0.6004, 0.0005437, 0.6077, 0.7436, 0.09136, 0.7601, 0.06463, 0.7714, 0.06966, 0.752, 0.09784, 0.7244, 0.1133, 0.7436, 0.09136, 0.752, 0.09784, 0.7315, 0.1203, 0.7042, 0.1324, 0.7244, 0.1133, 0.7315, 0.1203, 0.7105, 0.1397, 0.6828, 0.1497, 0.7042, 0.1324, 0.7105, 0.1397, 0.6885, 0.1572, 0.6605, 0.1653, 0.6828, 0.1497, 0.6885, 0.1572, 0.6657, 0.1732, 0.637, 0.1794, 0.6605, 0.1653, 0.6657, 0.1732, 0.6418, 0.1876, 0.6122, 0.1918, 0.637, 0.1794, 0.6418, 0.1876, 0.6163, 0.2006, 0.5855, 0.202, 0.6122, 0.1918, 0.6163, 0.2006, 0.5885, 0.2116, 0.5473, 0.03711, 0.5554, 0.03621, 0.5836, 0.1905, 0.5554, 0.1953, 0.04873, 0.4011, 0.05246, 0.3942, 0.1919, 0.4588, 0.1774, 0.4824, 0.04451, 0.4072, 0.04873, 0.4011, 0.1774, 0.4824, 0.1602, 0.5033, 0.03976, 0.4126, 0.04451, 0.4072, 0.1602, 0.5033, 0.1417, 0.5215, 0.03448, 0.4173, 0.03976, 0.4126, 0.1417, 0.5215, 0.1225, 0.5374, 0.02866, 0.4211, 0.03448, 0.4173, 0.1225, 0.5374, 0.1017, 0.5506, 0.02229, 0.4241, 0.02866, 0.4211, 0.1017, 0.5506, 0.07935, 0.5621, 0.01538, 0.4262, 0.02229, 0.4241, 0.07935, 0.5621, 0.05513, 0.5716, 0.008007, 0.4276, 0.01538, 0.4262, 0.05513, 0.5716, 0.02868, 0.579, 9.991e-05, 0.4281, 0.008007, 0.4276, 0.02868, 0.579, 0.0004228, 0.5828, 0.5963, 0.00747, 0.5998, 9.991e-05, 0.7476, 0.05996, 0.7332, 0.08552, 0.5922, 0.01401, 0.5963, 0.00747, 0.7332, 0.08552, 0.7159, 0.1079, 0.5875, 0.01978, 0.5922, 0.01401, 0.7159, 0.1079, 0.6975, 0.1274, 0.5822, 0.02472, 0.5875, 0.01978, 0.6975, 0.1274, 0.6779, 0.1443, 0.5763, 0.02881, 0.5822, 0.02472, 0.6779, 0.1443, 0.6572, 0.1591, 0.5699, 0.03207, 0.5763, 0.02881, 0.6572, 0.1591, 0.6347, 0.1715, 0.5629, 0.03454, 0.5699, 0.03207, 0.6347, 0.1715, 0.6102, 0.1821, 0.5554, 0.03621, 0.5629, 0.03454, 0.6102, 0.1821, 0.5836, 0.1905, 0.6767, 0.7789, 0.6999, 0.7703, 0.7601, 0.8933, 0.7559, 0.8953, 0.6999, 0.7703, 0.7227, 0.7652, 0.7646, 0.8921, 0.7601, 0.8933, 0.7227, 0.7652, 0.743, 0.763, 0.7692, 0.892, 0.7646, 0.8921, 0.743, 0.763, 0.7643, 0.7648, 0.7749, 0.893, 0.7692, 0.892, 0.7643, 0.7648, 0.7706, 0.7642, 0.7771, 0.8934, 0.7749, 0.893, 0.7706, 0.7642, 0.7928, 0.7665, 0.7829, 0.895, 0.7771, 0.8934, 0.7928, 0.7665, 0.8153, 0.7703, 0.7889, 0.8972, 0.7829, 0.895, 0.8153, 0.7703, 0.8445, 0.7798, 0.7963, 0.9009, 0.7889, 0.8972, 0.8445, 0.7798, 0.8521, 0.783, 0.7983, 0.9021, 0.7963, 0.9009, 0.8521, 0.783, 0.8675, 0.7878, 0.8014, 0.9039, 0.7983, 0.9021, 0.8675, 0.7878, 0.8792, 0.794, 0.8035, 0.9055, 0.8014, 0.9039, 0.8792, 0.794, 0.8914, 0.8004, 0.8055, 0.9071, 0.8035, 0.9055, 0.8914, 0.8004, 0.9034, 0.8086, 0.8076, 0.909, 0.8055, 0.9071, 0.6204, 0.9963, 0.6174, 0.9823, 0.7474, 0.9444, 0.7484, 0.9469, 0.6174, 0.9823, 0.616, 0.9688, 0.7466, 0.9418, 0.7474, 0.9444, 0.616, 0.9688, 0.6147, 0.9559, 0.746, 0.9394, 0.7466, 0.9418, 0.6147, 0.9559, 0.616, 0.9401, 0.7455, 0.9358, 0.746, 0.9394, 0.616, 0.9401, 0.6159, 0.932, 0.7452, 0.9335, 0.7455, 0.9358, 0.6159, 0.932, 0.618, 0.9019, 0.7446, 0.9254, 0.7452, 0.9335, 0.618, 0.9019, 0.6227, 0.88, 0.7449, 0.9191, 0.7446, 0.9254, 0.6227, 0.88, 0.6287, 0.8589, 0.7457, 0.9132, 0.7449, 0.9191, 0.6287, 0.8589, 0.6377, 0.8336, 0.7474, 0.9061, 0.7457, 0.9132, 0.6377, 0.8336, 0.6471, 0.816, 0.7494, 0.902, 0.7474, 0.9061, 0.6471, 0.816, 0.6602, 0.7971, 0.7523, 0.8984, 0.7494, 0.902, 0.6602, 0.7971, 0.6767, 0.7789, 0.7559, 0.8953, 0.7523, 0.8984, 0.5855, 0.202, 0.5555, 0.2082, 0.5554, 0.1953, 0.5836, 0.1905, 0.2035, 0.4635, 0.1871, 0.4883, 0.1774, 0.4824, 0.1919, 0.4588, 0.1871, 0.4883, 0.1682, 0.5086, 0.1602, 0.5033, 0.1774, 0.4824, 0.1682, 0.5086, 0.1481, 0.5265, 0.1417, 0.5215, 0.1602, 0.5033, 0.1481, 0.5265, 0.1269, 0.5425, 0.1225, 0.5374, 0.1417, 0.5215, 0.1269, 0.5425, 0.1047, 0.5569, 0.1017, 0.5506, 0.1225, 0.5374, 0.1047, 0.5569, 0.08138, 0.5699, 0.07935, 0.5621, 0.1017, 0.5506, 0.08138, 0.5699, 0.05681, 0.5812, 0.05513, 0.5716, 0.07935, 0.5621, 0.05681, 0.5812, 0.03017, 0.5905, 0.02868, 0.579, 0.05513, 0.5716, 0.03017, 0.5905, 9.996e-05, 0.5957, 0.0004228, 0.5828, 0.02868, 0.579, 0.7601, 0.06463, 0.7436, 0.09136, 0.7332, 0.08552, 0.7476, 0.05996, 0.7436, 0.09136, 0.7244, 0.1133, 0.7159, 0.1079, 0.7332, 0.08552, 0.7244, 0.1133, 0.7042, 0.1324, 0.6975, 0.1274, 0.7159, 0.1079, 0.7042, 0.1324, 0.6828, 0.1497, 0.6779, 0.1443, 0.6975, 0.1274, 0.6828, 0.1497, 0.6605, 0.1653, 0.6572, 0.1591, 0.6779, 0.1443, 0.6605, 0.1653, 0.637, 0.1794, 0.6347, 0.1715, 0.6572, 0.1591, 0.637, 0.1794, 0.6122, 0.1918, 0.6102, 0.1821, 0.6347, 0.1715, 0.6122, 0.1918, 0.5855, 0.202, 0.5836, 0.1905, 0.6102, 0.1821, 0.743, 0.763, 0.7706, 0.7642, 0.7643, 0.7648, 0.8002, 0.419, 0.8256, 0.3953, 0.8471, 0.4177, 0.3049, 0.7603, 0.2867, 0.8022, 0.2743, 0.7746, 0.9397, 0.511, 0.9503, 0.4952, 0.9846, 0.5195, 0.9503, 0.4952, 0.9602, 0.4886, 0.9846, 0.5195, 0.9602, 0.4886, 0.9765, 0.4843, 0.9846, 0.5195, 0.9765, 0.4843, 0.9831, 0.4843, 0.9846, 0.5195, 0.9831, 0.4843, 0.9864, 0.4841, 0.9846, 0.5195, 0.9864, 0.4841, 0.9919, 0.4842, 0.9846, 0.5195, 0.294, 0.9572, 0.2959, 0.9522, 0.3284, 0.9635, 0.2959, 0.9522, 0.2973, 0.9492, 0.3284, 0.9635, 0.2973, 0.9492, 0.2997, 0.9433, 0.3284, 0.9635, 0.2997, 0.9433, 0.3095, 0.9302, 0.3284, 0.9635, 0.3095, 0.9302, 0.3191, 0.9237, 0.3284, 0.9635, 0.3191, 0.9237, 0.3373, 0.9198, 0.3284, 0.9635, 0.3373, 0.9198, 0.3566, 0.9355, 0.3284, 0.9635, 0.3566, 0.9355, 0.3707, 0.9519, 0.3284, 0.9635, 0.3707, 0.9519, 0.3741, 0.9691, 0.3284, 0.9635, 0.9723, 0.565, 0.9573, 0.5551, 0.9846, 0.5195, 0.9573, 0.5551, 0.9471, 0.5353, 0.9846, 0.5195, 0.9471, 0.5353, 0.9397, 0.511, 0.9846, 0.5195])
me_elbow_up.materials.append(mat_01___default)
me_elbow_up.use_remesh_preserve_volume = False
me_elbow_up.use_remesh_preserve_attributes = False
me_elbow_up.use_mirror_vertex_groups = False
me_elbow_up.update()

# ---- objects
ob_sun = bpy.data.objects.new('Sun', light_sun)
ob_camera = bpy.data.objects.new('Camera', cam_camera)
ob_elbow_up = bpy.data.objects.new('elbow_up', me_elbow_up)

# ---- transforms, parenting, visibility, modifiers, constraints
ob_sun.location = (-2.906, 7.092, 0.0)
ob_sun.lineart.crease_threshold = 0.0
ob_camera.location = (2.842, 2.681, 36.0)
ob_camera.lineart.crease_threshold = 0.0
ob_elbow_up.location = (0.0, 0.0, 0.0)
ob_elbow_up.scale = (1.0, 1.0, 1.0)
ob_elbow_up.lineart.crease_threshold = 0.0

# ---- collection membership
col_collection_1.objects.link(ob_sun)
col_collection_1.objects.link(ob_camera)
col_collection_1.objects.link(ob_elbow_up)

# ---- scene / render settings (as saved in the file)
scene.camera = ob_camera
scene.frame_start = 1; scene.frame_end = 250; scene.frame_set(1)
scene.render.engine = 'BLENDER_EEVEE_NEXT'
scene.render.image_settings.compression = 90
scene.render.resolution_percentage = 50
scene.render.dither_intensity = 0.0
scene.render.film_transparent = True
scene.render.use_crop_to_border = True
scene.cycles.use_denoising = False
scene.cycles.samples = 10
scene.cycles.sampling_pattern = 'TABULATED_SOBOL'
scene.cycles.light_sampling_threshold = 0.0
scene.cycles.use_adaptive_sampling = False
scene.cycles.use_light_tree = False
scene.cycles.blur_glossy = 0.0
scene.cycles.volume_bounces = 1
scene.cycles.pixel_filter_type = 'GAUSSIAN'
scene.cycles.sample_clamp_indirect = 0.0
scene.view_settings.view_transform = 'Standard'
bpy.context.view_layer.update()
